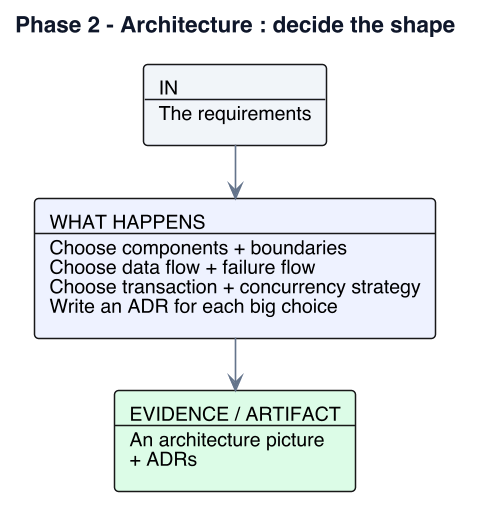

The diagram above was rendered by PlantUML. Its source (embedded in the PNG):
@startuml
skinparamlocked dpi 144
skinparam backgroundColor #FFFFFF
skinparam shadowing false
skinparam defaultFontName Helvetica
skinparam defaultFontSize 13
skinparam ArrowColor #64748B
skinparam ArrowThickness 1.1
skinparam TitleFontSize 15
skinparam TitleFontColor #0F172A
skinparam rectangleBorderThickness 1
left to right direction
title Phase 2 - Architecture : decide the shape
rectangle "IN\n----\nThe requirements" as i #F1F5F9
rectangle "WHAT HAPPENS\n----\nChoose components + boundaries\nChoose data flow + failure flow\nChoose transaction + concurrency strategy\nWrite an ADR for each big choice" as p #EEF2FF
rectangle "EVIDENCE / ARTIFACT\n----\nAn architecture picture\n+ ADRs" as o #DCFCE7
i -right-> p
p -right-> o
@enduml